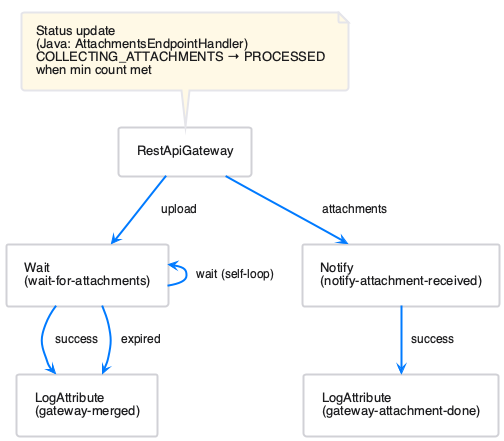

The diagram above was rendered by PlantUML. Its source (embedded in the PNG):
@startuml
!include plantuml.skin
!pragma layout smetana

rectangle "RestApiGateway" as gw
rectangle "Wait\n(wait-for-attachments)" as wait
rectangle "Notify\n(notify-attachment-received)" as notify

note "Status update\n(Java: AttachmentsEndpointHandler)\nCOLLECTING_ATTACHMENTS → PROCESSED\nwhen min count met" as n1
rectangle "LogAttribute\n(gateway-merged)" as logMerged

rectangle "LogAttribute\n(gateway-attachment-done)" as logAttach

gw -down-> wait : upload
gw -down-> notify : attachments
wait -left-> wait : wait (self-loop)
wait -down-> logMerged : success
wait -down-> logMerged : expired
notify -down-> logAttach : success

n1 .. gw
@enduml